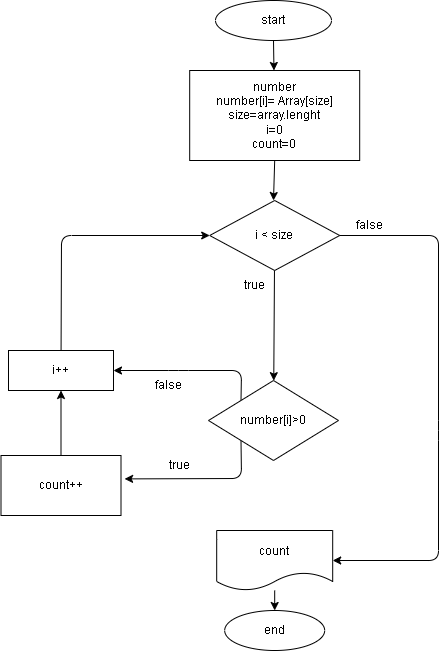

The diagram above was exported from draw.io. Its source (the exported page's mxGraphModel, read from the mxfile embedded in the PNG):
<mxGraphModel dx="1115" dy="561" grid="1" gridSize="10" guides="1" tooltips="1" connect="1" arrows="1" fold="1" page="1" pageScale="1" pageWidth="827" pageHeight="1169" math="0" shadow="0">
  <root>
    <mxCell id="0" />
    <mxCell id="1" parent="0" />
    <mxCell id="17" style="edgeStyle=none;html=1;exitX=0.5;exitY=1;exitDx=0;exitDy=0;" parent="1" source="2" target="3" edge="1">
      <mxGeometry relative="1" as="geometry" />
    </mxCell>
    <mxCell id="2" value="start" style="ellipse;whiteSpace=wrap;html=1;" parent="1" vertex="1">
      <mxGeometry x="337" y="70" width="116" height="40" as="geometry" />
    </mxCell>
    <mxCell id="15" style="edgeStyle=none;html=1;exitX=0.5;exitY=1;exitDx=0;exitDy=0;" parent="1" source="3" edge="1">
      <mxGeometry relative="1" as="geometry">
        <mxPoint x="395" y="270" as="targetPoint" />
      </mxGeometry>
    </mxCell>
    <mxCell id="3" value="number&lt;br&gt;number[i]= Array[size]&lt;br&gt;size=array.lenght&lt;br&gt;i=0&lt;br&gt;count=0" style="rounded=0;whiteSpace=wrap;html=1;" parent="1" vertex="1">
      <mxGeometry x="311.19" y="140" width="170" height="90" as="geometry" />
    </mxCell>
    <mxCell id="32" style="edgeStyle=none;html=1;entryX=1;entryY=0.5;entryDx=0;entryDy=0;" parent="1" source="4" target="20" edge="1">
      <mxGeometry relative="1" as="geometry">
        <mxPoint x="460" y="500" as="targetPoint" />
        <Array as="points">
          <mxPoint x="560" y="305" />
          <mxPoint x="560" y="500" />
          <mxPoint x="560" y="630" />
        </Array>
      </mxGeometry>
    </mxCell>
    <mxCell id="50" value="" style="edgeStyle=none;html=1;" edge="1" parent="1" source="4" target="37">
      <mxGeometry relative="1" as="geometry" />
    </mxCell>
    <mxCell id="4" value="i &amp;lt; size" style="rhombus;whiteSpace=wrap;html=1;" parent="1" vertex="1">
      <mxGeometry x="331.19" y="270" width="130" height="70" as="geometry" />
    </mxCell>
    <mxCell id="8" value="false" style="text;html=1;strokeColor=none;fillColor=none;align=center;verticalAlign=middle;whiteSpace=wrap;rounded=0;" parent="1" vertex="1">
      <mxGeometry x="461.19" y="280" width="60" height="30" as="geometry" />
    </mxCell>
    <mxCell id="10" value="end" style="ellipse;whiteSpace=wrap;html=1;" parent="1" vertex="1">
      <mxGeometry x="346.19" y="680" width="100" height="40" as="geometry" />
    </mxCell>
    <mxCell id="12" value="true" style="text;html=1;strokeColor=none;fillColor=none;align=center;verticalAlign=middle;whiteSpace=wrap;rounded=0;" parent="1" vertex="1">
      <mxGeometry x="346.19" y="340" width="60" height="30" as="geometry" />
    </mxCell>
    <mxCell id="36" style="edgeStyle=none;html=1;entryX=0.5;entryY=0;entryDx=0;entryDy=0;" parent="1" source="20" target="10" edge="1">
      <mxGeometry relative="1" as="geometry" />
    </mxCell>
    <mxCell id="20" value="count" style="shape=document;whiteSpace=wrap;html=1;boundedLbl=1;" parent="1" vertex="1">
      <mxGeometry x="338.19" y="600" width="116" height="60" as="geometry" />
    </mxCell>
    <mxCell id="41" style="edgeStyle=none;html=1;entryX=1.03;entryY=0.39;entryDx=0;entryDy=0;entryPerimeter=0;exitX=0;exitY=1;exitDx=0;exitDy=0;" parent="1" source="37" target="39" edge="1">
      <mxGeometry relative="1" as="geometry">
        <Array as="points">
          <mxPoint x="363" y="548" />
        </Array>
      </mxGeometry>
    </mxCell>
    <mxCell id="44" style="edgeStyle=none;html=1;exitX=0;exitY=0;exitDx=0;exitDy=0;entryX=1;entryY=0.5;entryDx=0;entryDy=0;" parent="1" source="37" target="38" edge="1">
      <mxGeometry relative="1" as="geometry">
        <Array as="points">
          <mxPoint x="363" y="440" />
          <mxPoint x="300" y="440" />
        </Array>
      </mxGeometry>
    </mxCell>
    <mxCell id="37" value="number[i]&amp;gt;0" style="rhombus;whiteSpace=wrap;html=1;" parent="1" vertex="1">
      <mxGeometry x="330" y="450" width="130" height="80" as="geometry" />
    </mxCell>
    <mxCell id="48" style="edgeStyle=none;html=1;entryX=0;entryY=0.5;entryDx=0;entryDy=0;" parent="1" source="38" target="4" edge="1">
      <mxGeometry relative="1" as="geometry">
        <Array as="points">
          <mxPoint x="183" y="305" />
        </Array>
      </mxGeometry>
    </mxCell>
    <mxCell id="38" value="i++" style="rounded=0;whiteSpace=wrap;html=1;" parent="1" vertex="1">
      <mxGeometry x="130" y="420" width="105" height="40" as="geometry" />
    </mxCell>
    <mxCell id="47" style="edgeStyle=none;html=1;exitX=0.5;exitY=0;exitDx=0;exitDy=0;entryX=0.5;entryY=1;entryDx=0;entryDy=0;" parent="1" source="39" target="38" edge="1">
      <mxGeometry relative="1" as="geometry" />
    </mxCell>
    <mxCell id="39" value="count++" style="rounded=0;whiteSpace=wrap;html=1;" parent="1" vertex="1">
      <mxGeometry x="122.5" y="525" width="120" height="60" as="geometry" />
    </mxCell>
    <mxCell id="45" value="false" style="text;html=1;strokeColor=none;fillColor=none;align=center;verticalAlign=middle;whiteSpace=wrap;rounded=0;" parent="1" vertex="1">
      <mxGeometry x="260" y="440" width="60" height="30" as="geometry" />
    </mxCell>
    <mxCell id="46" value="true" style="text;html=1;strokeColor=none;fillColor=none;align=center;verticalAlign=middle;whiteSpace=wrap;rounded=0;" parent="1" vertex="1">
      <mxGeometry x="271.19" y="520" width="60" height="30" as="geometry" />
    </mxCell>
  </root>
</mxGraphModel>